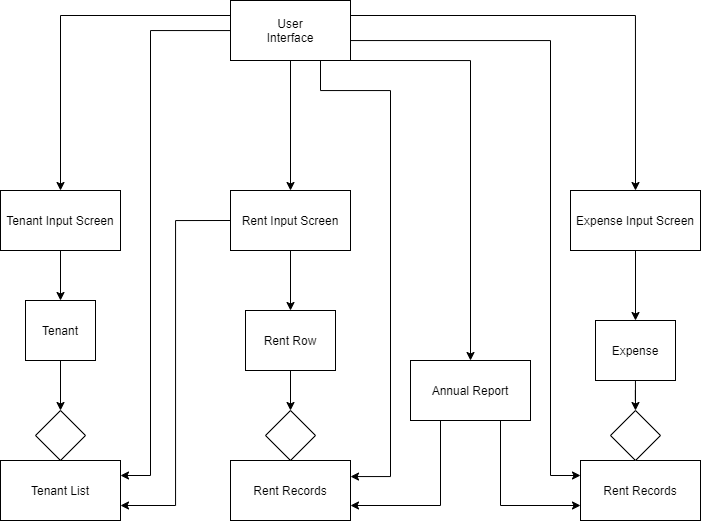

The diagram above was exported from draw.io. Its source (the exported page's mxGraphModel, read from the mxfile embedded in the PNG):
<mxGraphModel dx="574" dy="855" grid="1" gridSize="10" guides="1" tooltips="1" connect="1" arrows="1" fold="1" page="1" pageScale="1" pageWidth="850" pageHeight="1100" math="0" shadow="0">
  <root>
    <mxCell id="0" />
    <mxCell id="1" parent="0" />
    <mxCell id="o4wwP_Sh-yBKt_TQRAGl-41" style="edgeStyle=orthogonalEdgeStyle;rounded=0;orthogonalLoop=1;jettySize=auto;html=1;entryX=1;entryY=0.25;entryDx=0;entryDy=0;exitX=0.75;exitY=1;exitDx=0;exitDy=0;" edge="1" parent="1" source="o4wwP_Sh-yBKt_TQRAGl-1" target="o4wwP_Sh-yBKt_TQRAGl-21">
      <mxGeometry relative="1" as="geometry">
        <Array as="points">
          <mxPoint x="440" y="190" />
          <mxPoint x="510" y="190" />
          <mxPoint x="510" y="576" />
          <mxPoint x="470" y="576" />
        </Array>
      </mxGeometry>
    </mxCell>
    <mxCell id="o4wwP_Sh-yBKt_TQRAGl-46" style="edgeStyle=orthogonalEdgeStyle;rounded=0;orthogonalLoop=1;jettySize=auto;html=1;exitX=0;exitY=0.25;exitDx=0;exitDy=0;entryX=0.5;entryY=0;entryDx=0;entryDy=0;" edge="1" parent="1" source="o4wwP_Sh-yBKt_TQRAGl-1" target="o4wwP_Sh-yBKt_TQRAGl-2">
      <mxGeometry relative="1" as="geometry" />
    </mxCell>
    <mxCell id="o4wwP_Sh-yBKt_TQRAGl-48" style="edgeStyle=orthogonalEdgeStyle;rounded=0;orthogonalLoop=1;jettySize=auto;html=1;entryX=1;entryY=0.25;entryDx=0;entryDy=0;" edge="1" parent="1" source="o4wwP_Sh-yBKt_TQRAGl-1" target="o4wwP_Sh-yBKt_TQRAGl-13">
      <mxGeometry relative="1" as="geometry">
        <Array as="points">
          <mxPoint x="270" y="130" />
          <mxPoint x="270" y="575" />
        </Array>
      </mxGeometry>
    </mxCell>
    <mxCell id="o4wwP_Sh-yBKt_TQRAGl-49" style="edgeStyle=orthogonalEdgeStyle;rounded=0;orthogonalLoop=1;jettySize=auto;html=1;entryX=0.5;entryY=0;entryDx=0;entryDy=0;exitX=1;exitY=0.25;exitDx=0;exitDy=0;" edge="1" parent="1" source="o4wwP_Sh-yBKt_TQRAGl-1" target="o4wwP_Sh-yBKt_TQRAGl-4">
      <mxGeometry relative="1" as="geometry" />
    </mxCell>
    <mxCell id="o4wwP_Sh-yBKt_TQRAGl-50" style="edgeStyle=orthogonalEdgeStyle;rounded=0;orthogonalLoop=1;jettySize=auto;html=1;entryX=0.5;entryY=0;entryDx=0;entryDy=0;exitX=1;exitY=1;exitDx=0;exitDy=0;" edge="1" parent="1" source="o4wwP_Sh-yBKt_TQRAGl-1" target="o4wwP_Sh-yBKt_TQRAGl-24">
      <mxGeometry relative="1" as="geometry">
        <Array as="points">
          <mxPoint x="590" y="160" />
        </Array>
      </mxGeometry>
    </mxCell>
    <mxCell id="o4wwP_Sh-yBKt_TQRAGl-51" style="edgeStyle=orthogonalEdgeStyle;rounded=0;orthogonalLoop=1;jettySize=auto;html=1;exitX=1;exitY=0.75;exitDx=0;exitDy=0;entryX=0;entryY=0.25;entryDx=0;entryDy=0;" edge="1" parent="1" source="o4wwP_Sh-yBKt_TQRAGl-1" target="o4wwP_Sh-yBKt_TQRAGl-32">
      <mxGeometry relative="1" as="geometry">
        <Array as="points">
          <mxPoint x="470" y="140" />
          <mxPoint x="670" y="140" />
          <mxPoint x="670" y="575" />
        </Array>
      </mxGeometry>
    </mxCell>
    <mxCell id="o4wwP_Sh-yBKt_TQRAGl-1" value="User&lt;br&gt;Interface" style="rounded=0;whiteSpace=wrap;html=1;" vertex="1" parent="1">
      <mxGeometry x="350" y="100" width="120" height="60" as="geometry" />
    </mxCell>
    <mxCell id="o4wwP_Sh-yBKt_TQRAGl-45" style="edgeStyle=orthogonalEdgeStyle;rounded=0;orthogonalLoop=1;jettySize=auto;html=1;exitX=0.5;exitY=1;exitDx=0;exitDy=0;entryX=0.5;entryY=0;entryDx=0;entryDy=0;" edge="1" parent="1" source="o4wwP_Sh-yBKt_TQRAGl-2" target="o4wwP_Sh-yBKt_TQRAGl-9">
      <mxGeometry relative="1" as="geometry" />
    </mxCell>
    <mxCell id="o4wwP_Sh-yBKt_TQRAGl-2" value="Tenant Input Screen" style="rounded=0;whiteSpace=wrap;html=1;" vertex="1" parent="1">
      <mxGeometry x="120" y="290" width="120" height="60" as="geometry" />
    </mxCell>
    <mxCell id="o4wwP_Sh-yBKt_TQRAGl-42" style="edgeStyle=orthogonalEdgeStyle;rounded=0;orthogonalLoop=1;jettySize=auto;html=1;entryX=0.5;entryY=0;entryDx=0;entryDy=0;" edge="1" parent="1" source="o4wwP_Sh-yBKt_TQRAGl-3" target="o4wwP_Sh-yBKt_TQRAGl-16">
      <mxGeometry relative="1" as="geometry" />
    </mxCell>
    <mxCell id="o4wwP_Sh-yBKt_TQRAGl-47" style="edgeStyle=orthogonalEdgeStyle;rounded=0;orthogonalLoop=1;jettySize=auto;html=1;exitX=0;exitY=0.5;exitDx=0;exitDy=0;entryX=1;entryY=0.75;entryDx=0;entryDy=0;" edge="1" parent="1" source="o4wwP_Sh-yBKt_TQRAGl-3" target="o4wwP_Sh-yBKt_TQRAGl-13">
      <mxGeometry relative="1" as="geometry" />
    </mxCell>
    <mxCell id="o4wwP_Sh-yBKt_TQRAGl-3" value="Rent Input Screen" style="rounded=0;whiteSpace=wrap;html=1;" vertex="1" parent="1">
      <mxGeometry x="350" y="290" width="120" height="60" as="geometry" />
    </mxCell>
    <mxCell id="o4wwP_Sh-yBKt_TQRAGl-34" style="edgeStyle=orthogonalEdgeStyle;rounded=0;orthogonalLoop=1;jettySize=auto;html=1;entryX=0.5;entryY=0;entryDx=0;entryDy=0;" edge="1" parent="1" source="o4wwP_Sh-yBKt_TQRAGl-4" target="o4wwP_Sh-yBKt_TQRAGl-27">
      <mxGeometry relative="1" as="geometry" />
    </mxCell>
    <mxCell id="o4wwP_Sh-yBKt_TQRAGl-4" value="Expense Input Screen" style="rounded=0;whiteSpace=wrap;html=1;" vertex="1" parent="1">
      <mxGeometry x="690" y="290" width="130" height="60" as="geometry" />
    </mxCell>
    <mxCell id="o4wwP_Sh-yBKt_TQRAGl-44" style="edgeStyle=orthogonalEdgeStyle;rounded=0;orthogonalLoop=1;jettySize=auto;html=1;exitX=0.5;exitY=1;exitDx=0;exitDy=0;entryX=0.5;entryY=0;entryDx=0;entryDy=0;" edge="1" parent="1" source="o4wwP_Sh-yBKt_TQRAGl-9" target="o4wwP_Sh-yBKt_TQRAGl-10">
      <mxGeometry relative="1" as="geometry" />
    </mxCell>
    <mxCell id="o4wwP_Sh-yBKt_TQRAGl-9" value="Tenant" style="rounded=0;whiteSpace=wrap;html=1;" vertex="1" parent="1">
      <mxGeometry x="145" y="400" width="70" height="60" as="geometry" />
    </mxCell>
    <mxCell id="o4wwP_Sh-yBKt_TQRAGl-10" value="" style="rhombus;whiteSpace=wrap;html=1;" vertex="1" parent="1">
      <mxGeometry x="155" y="510" width="50" height="50" as="geometry" />
    </mxCell>
    <mxCell id="o4wwP_Sh-yBKt_TQRAGl-13" value="Tenant List" style="rounded=0;whiteSpace=wrap;html=1;" vertex="1" parent="1">
      <mxGeometry x="120" y="560" width="120" height="60" as="geometry" />
    </mxCell>
    <mxCell id="o4wwP_Sh-yBKt_TQRAGl-43" style="edgeStyle=orthogonalEdgeStyle;rounded=0;orthogonalLoop=1;jettySize=auto;html=1;exitX=0.5;exitY=1;exitDx=0;exitDy=0;entryX=0;entryY=0.5;entryDx=0;entryDy=0;" edge="1" parent="1" source="o4wwP_Sh-yBKt_TQRAGl-16" target="o4wwP_Sh-yBKt_TQRAGl-19">
      <mxGeometry relative="1" as="geometry" />
    </mxCell>
    <mxCell id="o4wwP_Sh-yBKt_TQRAGl-16" value="Rent Row" style="rounded=0;whiteSpace=wrap;html=1;" vertex="1" parent="1">
      <mxGeometry x="365" y="410" width="90" height="60" as="geometry" />
    </mxCell>
    <mxCell id="o4wwP_Sh-yBKt_TQRAGl-19" value="" style="rhombus;whiteSpace=wrap;html=1;direction=south;" vertex="1" parent="1">
      <mxGeometry x="385" y="510" width="50" height="50" as="geometry" />
    </mxCell>
    <mxCell id="o4wwP_Sh-yBKt_TQRAGl-21" value="Rent Records" style="rounded=0;whiteSpace=wrap;html=1;" vertex="1" parent="1">
      <mxGeometry x="350" y="560" width="120" height="60" as="geometry" />
    </mxCell>
    <mxCell id="o4wwP_Sh-yBKt_TQRAGl-23" value="" style="endArrow=classic;html=1;entryX=0.5;entryY=0;entryDx=0;entryDy=0;exitX=0.5;exitY=1;exitDx=0;exitDy=0;" edge="1" parent="1" source="o4wwP_Sh-yBKt_TQRAGl-1" target="o4wwP_Sh-yBKt_TQRAGl-3">
      <mxGeometry width="50" height="50" relative="1" as="geometry">
        <mxPoint x="450" y="160" as="sourcePoint" />
        <mxPoint x="500" y="110" as="targetPoint" />
      </mxGeometry>
    </mxCell>
    <mxCell id="o4wwP_Sh-yBKt_TQRAGl-39" style="edgeStyle=orthogonalEdgeStyle;rounded=0;orthogonalLoop=1;jettySize=auto;html=1;entryX=1;entryY=0.75;entryDx=0;entryDy=0;exitX=0.25;exitY=1;exitDx=0;exitDy=0;" edge="1" parent="1" source="o4wwP_Sh-yBKt_TQRAGl-24" target="o4wwP_Sh-yBKt_TQRAGl-21">
      <mxGeometry relative="1" as="geometry" />
    </mxCell>
    <mxCell id="o4wwP_Sh-yBKt_TQRAGl-40" style="edgeStyle=orthogonalEdgeStyle;rounded=0;orthogonalLoop=1;jettySize=auto;html=1;entryX=0;entryY=0.75;entryDx=0;entryDy=0;exitX=0.75;exitY=1;exitDx=0;exitDy=0;" edge="1" parent="1" source="o4wwP_Sh-yBKt_TQRAGl-24" target="o4wwP_Sh-yBKt_TQRAGl-32">
      <mxGeometry relative="1" as="geometry">
        <Array as="points">
          <mxPoint x="620" y="605" />
        </Array>
      </mxGeometry>
    </mxCell>
    <mxCell id="o4wwP_Sh-yBKt_TQRAGl-24" value="Annual Report" style="rounded=0;whiteSpace=wrap;html=1;" vertex="1" parent="1">
      <mxGeometry x="530" y="460" width="120" height="60" as="geometry" />
    </mxCell>
    <mxCell id="o4wwP_Sh-yBKt_TQRAGl-36" style="edgeStyle=orthogonalEdgeStyle;rounded=0;orthogonalLoop=1;jettySize=auto;html=1;entryX=0;entryY=0.5;entryDx=0;entryDy=0;" edge="1" parent="1" source="o4wwP_Sh-yBKt_TQRAGl-27" target="o4wwP_Sh-yBKt_TQRAGl-35">
      <mxGeometry relative="1" as="geometry" />
    </mxCell>
    <mxCell id="o4wwP_Sh-yBKt_TQRAGl-27" value="Expense" style="rounded=0;whiteSpace=wrap;html=1;" vertex="1" parent="1">
      <mxGeometry x="715" y="420" width="80" height="60" as="geometry" />
    </mxCell>
    <mxCell id="o4wwP_Sh-yBKt_TQRAGl-32" value="Rent Records" style="rounded=0;whiteSpace=wrap;html=1;" vertex="1" parent="1">
      <mxGeometry x="700" y="560" width="120" height="60" as="geometry" />
    </mxCell>
    <mxCell id="o4wwP_Sh-yBKt_TQRAGl-35" value="" style="rhombus;whiteSpace=wrap;html=1;direction=south;" vertex="1" parent="1">
      <mxGeometry x="730" y="510" width="50" height="50" as="geometry" />
    </mxCell>
  </root>
</mxGraphModel>